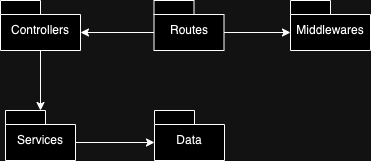

The diagram above was exported from draw.io. Its source (the exported page's mxGraphModel, read from the mxfile embedded in the PNG):
<mxGraphModel dx="1306" dy="826" grid="1" gridSize="10" guides="1" tooltips="1" connect="1" arrows="1" fold="1" page="1" pageScale="1" pageWidth="827" pageHeight="1169" math="0" shadow="0">
  <root>
    <mxCell id="0" />
    <mxCell id="1" parent="0" />
    <mxCell id="VR71FpJYAZRPcwt-gOIw-11" value="&lt;span style=&quot;font-weight: 400;&quot;&gt;Routes&lt;/span&gt;" style="shape=folder;fontStyle=1;spacingTop=10;tabWidth=40;tabHeight=14;tabPosition=left;html=1;whiteSpace=wrap;" vertex="1" parent="1">
      <mxGeometry x="343.5" y="190" width="70" height="50" as="geometry" />
    </mxCell>
    <mxCell id="VR71FpJYAZRPcwt-gOIw-12" value="&lt;span style=&quot;font-weight: 400;&quot;&gt;Middlewares&lt;/span&gt;" style="shape=folder;fontStyle=1;spacingTop=10;tabWidth=40;tabHeight=14;tabPosition=left;html=1;whiteSpace=wrap;" vertex="1" parent="1">
      <mxGeometry x="480" y="190" width="80" height="50" as="geometry" />
    </mxCell>
    <mxCell id="VR71FpJYAZRPcwt-gOIw-13" value="&lt;span style=&quot;font-weight: 400;&quot;&gt;Services&lt;/span&gt;" style="shape=folder;fontStyle=1;spacingTop=10;tabWidth=40;tabHeight=14;tabPosition=left;html=1;whiteSpace=wrap;" vertex="1" parent="1">
      <mxGeometry x="195" y="300" width="70" height="50" as="geometry" />
    </mxCell>
    <mxCell id="VR71FpJYAZRPcwt-gOIw-19" style="edgeStyle=orthogonalEdgeStyle;rounded=0;orthogonalLoop=1;jettySize=auto;html=1;exitX=0.5;exitY=1;exitDx=0;exitDy=0;exitPerimeter=0;" edge="1" parent="1" source="VR71FpJYAZRPcwt-gOIw-14" target="VR71FpJYAZRPcwt-gOIw-13">
      <mxGeometry relative="1" as="geometry" />
    </mxCell>
    <mxCell id="VR71FpJYAZRPcwt-gOIw-14" value="&lt;span style=&quot;font-weight: 400;&quot;&gt;Controllers&lt;/span&gt;" style="shape=folder;fontStyle=1;spacingTop=10;tabWidth=40;tabHeight=14;tabPosition=left;html=1;whiteSpace=wrap;" vertex="1" parent="1">
      <mxGeometry x="190" y="190" width="80" height="50" as="geometry" />
    </mxCell>
    <mxCell id="VR71FpJYAZRPcwt-gOIw-15" value="&lt;span style=&quot;font-weight: 400;&quot;&gt;Data&lt;/span&gt;" style="shape=folder;fontStyle=1;spacingTop=10;tabWidth=40;tabHeight=14;tabPosition=left;html=1;whiteSpace=wrap;" vertex="1" parent="1">
      <mxGeometry x="344" y="300" width="70" height="50" as="geometry" />
    </mxCell>
    <mxCell id="VR71FpJYAZRPcwt-gOIw-17" style="edgeStyle=orthogonalEdgeStyle;rounded=0;orthogonalLoop=1;jettySize=auto;html=1;exitX=0;exitY=0;exitDx=70;exitDy=32;exitPerimeter=0;entryX=0;entryY=0;entryDx=0;entryDy=32;entryPerimeter=0;" edge="1" parent="1" source="VR71FpJYAZRPcwt-gOIw-11" target="VR71FpJYAZRPcwt-gOIw-12">
      <mxGeometry relative="1" as="geometry" />
    </mxCell>
    <mxCell id="VR71FpJYAZRPcwt-gOIw-18" style="edgeStyle=orthogonalEdgeStyle;rounded=0;orthogonalLoop=1;jettySize=auto;html=1;exitX=0;exitY=0;exitDx=0;exitDy=32;exitPerimeter=0;entryX=0;entryY=0;entryDx=80;entryDy=32;entryPerimeter=0;" edge="1" parent="1" source="VR71FpJYAZRPcwt-gOIw-11" target="VR71FpJYAZRPcwt-gOIw-14">
      <mxGeometry relative="1" as="geometry" />
    </mxCell>
    <mxCell id="VR71FpJYAZRPcwt-gOIw-20" style="edgeStyle=orthogonalEdgeStyle;rounded=0;orthogonalLoop=1;jettySize=auto;html=1;exitX=0;exitY=0;exitDx=70;exitDy=32;exitPerimeter=0;entryX=0;entryY=0;entryDx=0;entryDy=32;entryPerimeter=0;" edge="1" parent="1" source="VR71FpJYAZRPcwt-gOIw-13" target="VR71FpJYAZRPcwt-gOIw-15">
      <mxGeometry relative="1" as="geometry" />
    </mxCell>
  </root>
</mxGraphModel>